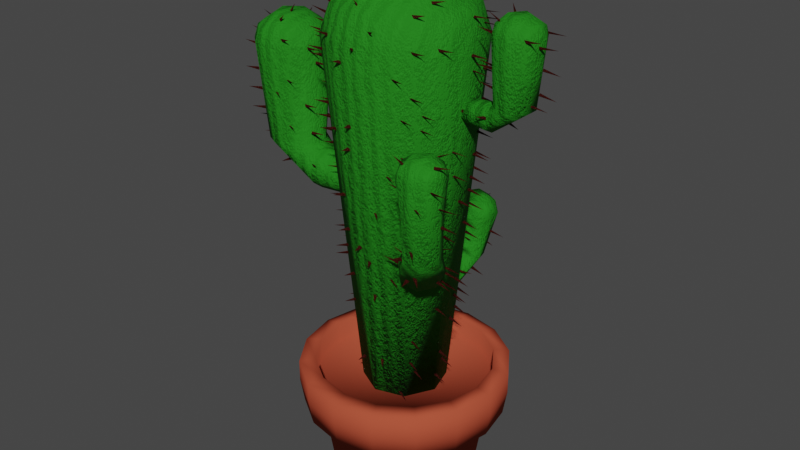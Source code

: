 # Source: Cactus.blend  (saved by Blender 3.6.13; exported with 4.5.12 LTS)
import bpy
from mathutils import Matrix  # noqa: F401  (used for matrix-valued properties, if any)

bpy.ops.wm.read_factory_settings(use_empty=True)
scene = bpy.context.scene
scene.name = 'Scene'

# ---- collections
col_collection = bpy.data.collections.new('Collection'); scene.collection.children.link(col_collection)

# ---- materials (node trees are filled in below, after node groups)
mat_cactus = bpy.data.materials.new('Cactus')
mat_cactus.use_transparent_shadow = False
mat_thorn = bpy.data.materials.new('Thorn')
mat_thorn.alpha_threshold = 0.0
mat_thorn.use_transparent_shadow = False
mat_thorn.roughness = 0.5
mat_thorn.line_color = (0.0, 0.0, 0.0, 1.0)
mat_pot = bpy.data.materials.new('pot')
mat_pot.use_transparent_shadow = False

# ---- node groups
ng_geometry_nodes = bpy.data.node_groups.new('Geometry Nodes', 'GeometryNodeTree')
_s = ng_geometry_nodes.interface.new_socket(name='Geometry', in_out='OUTPUT', socket_type='NodeSocketGeometry')
_s = ng_geometry_nodes.interface.new_socket(name='Geometry', in_out='INPUT', socket_type='NodeSocketGeometry')
ng_geometry_nodes.is_modifier = True
# nodes of 'Geometry Nodes' reference scene objects; filled in after objects exist

# ---- material node trees
mat_cactus.use_nodes = True; mat_cactus.node_tree.nodes.clear()
_N = mat_cactus.node_tree.nodes; _L = mat_cactus.node_tree.links
n0 = _N.new('ShaderNodeOutputMaterial'); n0.name = 'Material Output'; n0.location = (300, 300)
n1 = _N.new('ShaderNodeBsdfPrincipled'); n1.name = 'Principled BSDF'; n1.location = (10, 300)
n1.distribution = 'GGX'
n1.subsurface_method = 'RANDOM_WALK_SKIN'
n1.inputs[0].default_value = (0.01721, 0.2019, 0.01201, 1.0)
n1.inputs[2].default_value = 0.7727
n1.inputs[3].default_value = 1.45
n1.inputs[13].default_value = 0.07273
n1.inputs[27].default_value = (0.0, 0.0, 0.0, 1.0)
n1.inputs[28].default_value = 1.0
n2 = _N.new('ShaderNodeTexCoord'); n2.name = 'Texture Coordinate'; n2.location = (-1011, -83)
n3 = _N.new('ShaderNodeTexWave'); n3.name = 'Wave Texture'; n3.location = (-695, -64)
n3.bands_direction = 'Z'
n3.inputs[1].default_value = 7.1
n3.inputs[2].default_value = 5.0
n3.inputs[3].default_value = 4.7
n3.inputs[4].default_value = 2.0
n3.inputs[5].default_value = 1.0
n4 = _N.new('ShaderNodeValToRGB'); n4.name = 'Color Ramp'; n4.location = (-511, -85)
while len(n4.color_ramp.elements) > 1: n4.color_ramp.elements.remove(n4.color_ramp.elements[-1])
n4.color_ramp.elements[0].position = 0.0; n4.color_ramp.elements[0].color = (0.0, 0.0, 0.0, 1.0)
_e = n4.color_ramp.elements.new(0.9182); _e.color = (1.0, 1.0, 1.0, 1.0)
n5 = _N.new('ShaderNodeBump'); n5.name = 'Bump'; n5.location = (-201, -110)
n5.inputs[0].default_value = 0.275
n5.inputs[1].default_value = 1.0
n5.inputs[2].default_value = 1.0
_L.new(n2.outputs[0], n3.inputs[0])
_L.new(n3.outputs[1], n4.inputs[0])
_L.new(n4.outputs[0], n5.inputs[3])
_L.new(n5.outputs[0], n1.inputs[5])
_L.new(n1.outputs[0], n0.inputs[0])
n0.is_active_output = True
mat_thorn.use_nodes = True; mat_thorn.node_tree.nodes.clear()
_N = mat_thorn.node_tree.nodes; _L = mat_thorn.node_tree.links
n0 = _N.new('ShaderNodeOutputMaterial'); n0.name = 'Material Output'; n0.location = (300, 300)
n1 = _N.new('ShaderNodeTexNoise'); n1.name = 'Noise Texture'; n1.location = (-787, 151)
n1.inputs[2].default_value = 10.3
n1.inputs[3].default_value = 0.0
n1.inputs[4].default_value = 0.6833
n1.inputs[8].default_value = 2.3
n2 = _N.new('ShaderNodeBsdfPrincipled'); n2.name = 'Principled BSDF'; n2.location = (10, 300)
n2.distribution = 'GGX'
n2.subsurface_method = 'RANDOM_WALK_SKIN'
n2.inputs[0].default_value = (0.1065, 0.01762, 0.01225, 1.0)
n2.inputs[2].default_value = 1.0
n2.inputs[3].default_value = 1.45
n2.inputs[13].default_value = 0.0
n2.inputs[27].default_value = (0.0, 0.0, 0.0, 1.0)
n2.inputs[28].default_value = 1.0
n3 = _N.new('ShaderNodeBump'); n3.name = 'Bump'; n3.location = (-196, -115)
n3.inputs[0].default_value = 0.8417
n3.inputs[1].default_value = 1.0
n3.inputs[2].default_value = 1.0
n4 = _N.new('ShaderNodeTexCoord'); n4.name = 'Texture Coordinate'; n4.location = (-1062, 125)
n5 = _N.new('ShaderNodeValToRGB'); n5.name = 'Color Ramp'; n5.location = (-497, 125)
while len(n5.color_ramp.elements) > 1: n5.color_ramp.elements.remove(n5.color_ramp.elements[-1])
n5.color_ramp.elements[0].position = 0.2136; n5.color_ramp.elements[0].color = (0.0, 0.0, 0.0, 1.0)
_e = n5.color_ramp.elements.new(0.8455); _e.color = (1.0, 1.0, 1.0, 1.0)
_L.new(n1.outputs[0], n5.inputs[0])
_L.new(n3.outputs[0], n2.inputs[5])
_L.new(n5.outputs[0], n3.inputs[3])
_L.new(n2.outputs[0], n0.inputs[0])
_L.new(n4.outputs[0], n1.inputs[0])
n0.is_active_output = True
mat_pot.use_nodes = True; mat_pot.node_tree.nodes.clear()
_N = mat_pot.node_tree.nodes; _L = mat_pot.node_tree.links
n0 = _N.new('ShaderNodeBsdfPrincipled'); n0.name = 'Principled BSDF'; n0.location = (10, 300)
n0.distribution = 'GGX'
n0.subsurface_method = 'RANDOM_WALK_SKIN'
n0.inputs[0].default_value = (0.4454, 0.07644, 0.03928, 1.0)
n0.inputs[2].default_value = 0.2136
n0.inputs[3].default_value = 1.45
n0.inputs[13].default_value = 0.0
n0.inputs[27].default_value = (0.0, 0.0, 0.0, 1.0)
n0.inputs[28].default_value = 1.0
n1 = _N.new('ShaderNodeOutputMaterial'); n1.name = 'Material Output'; n1.location = (300, 300)
_L.new(n0.outputs[0], n1.inputs[0])
n1.is_active_output = True

# ---- world
world_world = bpy.data.worlds.new('World'); scene.world = world_world
world_world.use_nodes = True; world_world.node_tree.nodes.clear()
_N = world_world.node_tree.nodes; _L = world_world.node_tree.links
n0 = _N.new('ShaderNodeOutputWorld'); n0.name = 'World Output'; n0.location = (300, 300)
n1 = _N.new('ShaderNodeBackground'); n1.name = 'Background'; n1.location = (10, 300)
n1.inputs[0].default_value = (0.05088, 0.05088, 0.05088, 1.0)
_L.new(n1.outputs[0], n0.inputs[0])
n0.is_active_output = True
world_world.color = (0.05088, 0.05088, 0.05088)
world_world.use_sun_shadow = False
world_world.sun_shadow_jitter_overblur = 0.0

# ---- meshes
me_cylinder_001 = bpy.data.meshes.new('Cylinder.001')
me_cylinder_001.from_pydata([(5.24, 0.4098, 0.6776), (8.778, 0.4234, 1.691), (5.465, 0.2337, 0.6776), (5.541, -0.02982, 0.6776), (8.798, 0.1411, 1.495), (5.395, -0.3219, 0.6776), (8.789, -0.351, 1.582), (5.001, -0.4242, 0.6774), (4.706, -0.1243, 0.6776), (8.769, -0.3881, 1.779), (4.727, 0.161, 0.6776), (4.904, 0.3703, 0.6776), (8.759, 0.1417, 1.89), (8.486, 0.7881, 1.61), (8.511, 0.5286, 1.398), (8.526, -0.08224, 1.311), (8.506, -0.6405, 1.453), (8.483, -0.7945, 1.645), (8.465, -0.7546, 1.819), (8.451, -0.5103, 1.972), (8.451, -0.08223, 2.06), (8.453, 0.5282, 1.973), (8.468, 0.7696, 1.788), (8.116, 0.8657, 1.525), (8.138, 0.5949, 1.352), (8.152, 0.1857, 1.255), (8.144, -0.4708, 1.301), (8.116, -0.8657, 1.525), (8.098, -0.9125, 1.714), (8.086, -0.8182, 1.87), (8.068, -0.4706, 2.054), (8.067, 0.1857, 2.1), (8.072, 0.5948, 2.002), (8.086, 0.8182, 1.87), (5.547, 0.3199, 1.213), (5.651, -0.06488, 1.234), (5.444, -0.4223, 1.201), (5.161, -0.5313, 1.245), (4.833, -0.451, 1.207), (4.603, -0.1489, 1.211), (4.637, 0.2432, 1.208), (4.854, 0.4553, 1.21), (5.173, 0.5457, 1.257), (5.684, 0.6871, 1.599), (5.674, 0.5935, 1.457), (5.695, 0.2279, 1.316), (5.687, -0.3511, 1.341), (5.656, -0.6647, 1.708), (5.636, -0.4751, 1.864), (5.621, 0.07545, 1.946), (5.636, 0.4522, 1.865), (5.655, 0.6532, 1.734), (8.098, 0.9125, 1.714), (5.67, -0.6724, 1.54), (10.36, 0.8257, 0.1429), (0.02696, 1.002, -0.03996), (0.04216, 0.6418, -0.3615), (10.37, 0.7097, -0.1155), (0.04704, -0.1028, -0.465), (10.38, 0.08508, -0.2841), (0.03894, -0.7851, -0.2933), (10.37, -0.5298, -0.2003), (10.36, -0.855, 0.105), (0.02316, -1.002, 0.04073), (0.008115, -0.6418, 0.362), (10.34, -0.53, 0.4121), (0.003256, 0.1028, 0.4655), (10.34, 0.08507, 0.4961), (0.01132, 0.7851, 0.2938), (10.35, 0.6492, 0.3571), (9.773, 1.509, -0.1809), (9.785, 1.031, -0.4792), (9.81, 0.1661, -0.6568), (9.789, -0.766, -0.5626), (9.78, -1.255, -0.3734), (9.768, -1.546, -0.1155), (9.744, -1.604, 0.2369), (9.735, -1.255, 0.5732), (9.726, -0.7655, 0.7624), (9.739, 0.1661, 0.8569), (9.73, 1.031, 0.679), (9.741, 1.429, 0.4497), (9.749, 1.61, 0.17), (9.019, 1.659, -0.2899), (9.032, 1.213, -0.5594), (9.04, 0.5755, -0.7279), (9.043, -0.3752, -0.7627), (9.032, -1.213, -0.5594), (9.019, -1.659, -0.2899), (9.005, -1.839, 0.01346), (8.988, -1.755, 0.384), (8.97, -1.213, 0.7436), (8.962, -0.3752, 0.9469), (8.962, 0.5755, 0.9121), (8.97, 1.213, 0.7436), (8.988, 1.755, 0.384), (9.005, 1.839, 0.01346), (7.889, -0.1745, -0.6858), (7.942, 0.1077, -0.6945), (10.03, -0.1378, -1.154), (7.809, 0.2602, -0.7023), (10.03, 0.1992, -1.255), (7.588, 0.2697, -0.7071), (7.439, 0.1066, -0.7048), (10.03, -0.003198, -1.406), (7.452, -0.09538, -0.6977), (7.605, -0.2284, -0.6901), (10.03, -0.3403, -1.305), (9.845, -0.3701, -1.089), (9.85, 0.01811, -1.049), (9.846, 0.3501, -1.148), (9.842, 0.4315, -1.316), (9.843, 0.2297, -1.47), (9.846, -0.1585, -1.511), (9.843, -0.4905, -1.411), (9.84, -0.5718, -1.244), (9.611, -0.6419, -1.27), (9.61, -0.5117, -1.103), (9.616, -0.02443, -1.004), (9.611, 0.3789, -1.111), (9.615, 0.5067, -1.282), (9.609, 0.3721, -1.456), (9.61, 0.004018, -1.546), (9.607, -0.3998, -1.503), (9.607, -0.5965, -1.382), (7.935, -0.2798, -1.011), (8.056, -0.06953, -1.034), (7.99, 0.1717, -1.031), (7.761, 0.3063, -1.065), (7.475, 0.2035, -1.037), (7.39, -0.06765, -1.033), (7.505, -0.2801, -1.023), (7.736, -0.3693, -1.051), (8.088, -0.2744, -1.092), (8.085, 0.179, -1.109), (8.086, 0.3577, -1.238), (8.089, 0.329, -1.359), (8.081, 0.1225, -1.461), (8.081, -0.242, -1.463), (8.087, -0.4761, -1.349), (8.085, -0.4838, -1.229), (7.502, -2.425, -0.9369), (4.707, -0.5405, -0.2732), (7.506, -2.121, -0.8408), (4.672, -0.2813, -0.4221), (4.359, -0.1693, -0.4943), (7.513, -1.928, -0.9777), (3.969, -0.271, -0.4465), (3.894, -0.5097, -0.3124), (7.507, -2.231, -1.074), (4.201, -0.7202, -0.1841), (7.34, -1.908, -0.7797), (7.343, -1.714, -0.9197), (7.347, -1.781, -1.074), (7.345, -2.08, -1.169), (7.335, -2.438, -1.136), (7.326, -2.631, -0.9957), (7.328, -2.565, -0.8418), (7.295, -2.192, -0.7207), (7.128, -1.768, -0.7938), (7.135, -1.636, -0.9798), (7.132, -1.849, -1.158), (7.146, -2.236, -1.199), (7.12, -2.52, -1.142), (7.124, -2.688, -0.9967), (7.116, -2.592, -0.7949), (4.829, -1.474, -0.5924), (4.87, -1.242, -0.7255), (4.682, -1.055, -0.825), (4.316, -0.9654, -0.8674), (3.93, -1.128, -0.8079), (3.817, -1.409, -0.6517), (4.082, -1.633, -0.5183), (4.502, -1.628, -0.488), (5.147, -2.137, -0.7349), (5.159, -1.804, -0.7669), (5.168, -1.612, -0.9228), (5.153, -1.728, -1.078), (5.156, -2.052, -1.144), (5.148, -2.416, -1.06), (5.154, -2.478, -0.862), (6.171, -2.247, -0.7597), (6.186, -1.809, -0.8186), (6.162, -1.716, -0.9992), (6.168, -1.905, -1.133), (6.12, -2.524, -0.8537), (4.137, 2.942, -0.03996), (2.551, 1.071, 0.02228), (4.143, 2.58, 0.06324), (2.37, 1.093, 0.1899), (4.13, 2.786, 0.2255), (1.976, 1.091, 0.08571), (4.126, 3.149, 0.1212), (2.172, 1.069, -0.07841), (3.955, 2.42, -0.05243), (3.946, 2.326, 0.1243), (3.937, 2.533, 0.2895), (3.929, 2.942, 0.3366), (3.921, 3.298, 0.2341), (3.923, 3.392, 0.0569), (3.939, 3.186, -0.1077), (3.955, 2.777, -0.1548), (3.709, 2.508, -0.1496), (3.707, 2.255, 0.02673), (3.698, 2.29, 0.1975), (3.684, 2.628, 0.3628), (3.67, 3.198, 0.3266), (3.672, 3.451, 0.1502), (3.68, 3.416, -0.02056), (3.697, 3.078, -0.1858), (2.571, 1.845, 0.1337), (1.976, 1.859, 0.1264), (1.957, 1.829, -0.04277), (2.322, 1.841, -0.1293), (2.598, 1.905, -0.06488), (2.657, 1.94, 0.05162), (2.651, 2.122, 0.1976), (2.37, 2.099, 0.2109), (2.633, 2.775, 0.1539), (2.649, 2.872, -0.002501), (2.656, 2.685, -0.145), (2.67, 2.335, -0.184), (3.168, 2.423, -0.0492), (3.163, 2.33, 0.1234), (3.148, 2.532, 0.2827), (3.129, 2.917, 0.3242), (3.134, 3.255, 0.2265), (3.145, 3.344, 0.05894), (3.134, 3.14, -0.09767), (3.164, 2.766, -0.1449)], [], [(4, 15, 14), (16, 6, 17), (9, 18, 17), (9, 19, 18), (20, 12, 21), (22, 1, 13), (30, 29, 18, 19), (33, 22, 52), (32, 21, 33), (31, 21, 32), (20, 31, 30), (18, 29, 28), (27, 17, 28), (26, 16, 27), (25, 15, 26), (14, 25, 24), (14, 24, 23), (13, 23, 52), (42, 0, 11), (40, 11, 10), (0, 34, 2), (51, 42, 41), (49, 40, 39), (38, 48, 39), (36, 53, 37), (46, 36, 35), (34, 45, 35), (42, 44, 34), (52, 43, 51), (48, 30, 49), (47, 29, 48), (53, 28, 47), (44, 24, 45), (23, 44, 43), (57, 71, 70), (73, 61, 74), (75, 62, 76), (65, 78, 77), (80, 69, 81), (95, 82, 96), (92, 79, 93), (78, 92, 91), (77, 91, 90), (76, 90, 89), (88, 75, 89), (87, 74, 88), (86, 73, 87), (72, 86, 85), (70, 83, 96), (55, 83, 56), (56, 85, 58), (63, 90, 64), (64, 92, 66), (95, 55, 68), (99, 109, 108), (110, 101, 111), (104, 113, 112), (114, 107, 115), (123, 114, 124), (122, 113, 123), (112, 122, 121), (111, 121, 120), (119, 110, 120), (108, 118, 117), (115, 117, 116), (131, 106, 105), (130, 105, 103), (129, 103, 102), (100, 128, 102), (98, 127, 100), (97, 126, 98), (132, 97, 106), (139, 132, 131), (138, 131, 130), (129, 137, 130), (128, 136, 129), (135, 128, 127), (134, 127, 126), (125, 133, 126), (132, 140, 125), (116, 140, 139), (123, 139, 138), (137, 122, 138), (136, 121, 137), (135, 120, 136), (119, 135, 134), (118, 134, 133), (140, 117, 133), (158, 143, 151), (146, 153, 152), (154, 149, 155), (141, 157, 156), (14, 13, 1, 4), (162, 155, 163), (154, 162, 161), (153, 161, 160), (159, 152, 160), (158, 151, 159), (185, 165, 181), (158, 182, 181), (160, 183, 182), (164, 165, 185), (171, 148, 147), (169, 147, 145), (144, 168, 145), (142, 167, 144), (150, 173, 142), (180, 173, 172), (180, 172, 171), (179, 171, 170), (178, 170, 169), (168, 177, 169), (167, 176, 168), (166, 175, 167), (173, 174, 166), (179, 164, 180), (184, 178, 177), (183, 177, 176), (175, 182, 176), (194, 188, 195), (190, 197, 196), (198, 192, 199), (186, 201, 200), (200, 209, 208), (199, 208, 207), (206, 198, 207), (205, 197, 206), (196, 205, 204), (195, 204, 203), (202, 194, 203), (209, 201, 202), (202, 222, 229), (203, 223, 222), (223, 204, 224), (224, 205, 225), (206, 226, 225), (207, 227, 226), (227, 208, 228), (228, 209, 229), (191, 212, 193), (211, 191, 189), (210, 189, 187), (211, 219, 212), (216, 217, 210), (6, 16, 15, 4), (20, 19, 9, 12), (17, 6, 9), (1, 22, 21, 12), (1, 12, 9, 6, 4), (3, 5, 7, 8, 10, 11, 0, 2), (22, 13, 52), (33, 21, 22), (31, 20, 21), (19, 20, 30), (40, 10, 8, 39), (28, 17, 18), (27, 16, 17), (26, 15, 16), (14, 15, 25), (13, 14, 23), (41, 42, 11), (40, 41, 11), (8, 7, 38, 39), (7, 5, 36, 37), (37, 38, 7), (5, 3, 35, 36), (3, 2, 34, 35), (41, 40, 50, 51), (42, 34, 0), (51, 43, 42), (47, 38, 37, 53), (49, 50, 40), (39, 48, 49), (38, 47, 48), (51, 50, 32, 33), (46, 53, 36), (45, 46, 35), (34, 44, 45), (43, 44, 42), (33, 52, 51), (50, 49, 31, 32), (53, 46, 26, 27), (49, 30, 31), (48, 29, 30), (47, 28, 29), (53, 27, 28), (46, 45, 25, 26), (70, 82, 54, 57), (45, 24, 25), (44, 23, 24), (52, 23, 43), (72, 71, 57, 59), (61, 73, 72, 59), (62, 75, 74, 61), (77, 76, 62, 65), (79, 78, 65, 67), (69, 80, 79, 67), (57, 54, 69, 67, 65, 62, 61, 59), (54, 82, 81, 69), (55, 56, 58, 60, 63, 64, 66, 68), (81, 95, 94, 80), (95, 81, 82), (80, 94, 93, 79), (85, 84, 71, 72), (78, 79, 92), (77, 78, 91), (76, 77, 90), (89, 75, 76), (88, 74, 75), (87, 73, 74), (86, 72, 73), (84, 83, 70, 71), (60, 58, 86, 87), (82, 70, 96), (55, 96, 83), (56, 83, 84), (56, 84, 85), (58, 85, 86), (63, 60, 88, 89), (87, 88, 60), (68, 66, 93, 94), (63, 89, 90), (64, 90, 91), (64, 91, 92), (92, 93, 66), (108, 115, 107, 99), (94, 95, 68), (95, 96, 55), (101, 110, 109, 99), (112, 111, 101, 104), (107, 114, 113, 104), (107, 104, 101, 99), (115, 116, 124, 114), (103, 105, 106, 97, 98, 100, 102), (110, 119, 118, 109), (123, 113, 114), (112, 113, 122), (111, 112, 121), (120, 110, 111), (158, 157, 141, 143), (108, 109, 118), (115, 108, 117), (140, 116, 117), (119, 120, 135), (131, 132, 106), (130, 131, 105), (129, 130, 103), (102, 128, 129), (100, 127, 128), (98, 126, 127), (97, 125, 126), (132, 125, 97), (139, 140, 132), (138, 139, 131), (137, 138, 130), (129, 136, 137), (128, 135, 136), (134, 135, 127), (133, 134, 126), (125, 140, 133), (124, 116, 139), (123, 124, 139), (122, 123, 138), (137, 121, 122), (136, 120, 121), (118, 119, 134), (133, 117, 118), (146, 152, 151, 143), (154, 153, 146, 149), (141, 156, 155, 149), (149, 146, 143, 141), (150, 142, 144, 145, 147, 148), (165, 164, 156, 157), (156, 164, 163, 155), (161, 184, 183, 160), (162, 154, 155), (153, 154, 161), (152, 153, 160), (159, 151, 152), (157, 158, 165), (181, 165, 158), (158, 159, 182), (159, 160, 182), (150, 148, 171, 172), (184, 161, 162), (163, 164, 179), (172, 173, 150), (179, 178, 162, 163), (170, 171, 147), (169, 170, 147), (145, 168, 169), (144, 167, 168), (142, 166, 167), (142, 173, 166), (179, 180, 171), (178, 179, 170), (177, 178, 169), (168, 176, 177), (167, 175, 176), (166, 174, 175), (180, 174, 173), (180, 164, 185), (182, 175, 174, 181), (184, 162, 178), (183, 184, 177), (182, 183, 176), (181, 174, 180, 185), (188, 194, 201, 186), (196, 195, 188, 190), (192, 198, 197, 190), (200, 199, 192, 186), (186, 192, 190, 188), (189, 191, 193, 187), (187, 193, 213, 214), (200, 201, 209), (199, 200, 208), (207, 198, 199), (206, 197, 198), (196, 197, 205), (195, 196, 204), (203, 194, 195), (202, 201, 194), (209, 202, 229), (202, 203, 222), (223, 203, 204), (224, 204, 205), (205, 206, 225), (206, 207, 226), (227, 207, 208), (228, 208, 209), (193, 212, 213), (191, 211, 212), (217, 211, 189), (189, 210, 217), (215, 210, 187), (214, 215, 187), (221, 213, 212, 220), (229, 221, 220, 228), (212, 219, 220), (218, 219, 211), (217, 218, 211), (215, 216, 210), (213, 221, 214), (228, 220, 219, 227), (219, 218, 226, 227), (218, 217, 225, 226), (217, 216, 224, 225), (216, 215, 223, 224), (223, 215, 214, 222), (222, 214, 221, 229)])
me_cylinder_001.polygons.foreach_set('use_smooth', [True] * 350)
_uv = me_cylinder_001.uv_layers.new(name='UVMap')
_uv.uv.foreach_set('vector', [0.8092, 1.0, 0.7333, 0.9709, 0.8668, 0.9709, 0.6002, 0.9709, 0.585, 1.0, 0.5168, 0.9709, 0.4416, 1.0, 0.4454, 0.9709, 0.5168, 0.9709, 0.4416, 1.0, 0.361, 0.9709, 0.4454, 0.9709, 0.2667, 0.9709, 0.1905, 1.0, 0.1332, 0.9709, 0.04321, 0.9709, 0.02749, 1.0, 0.0, 0.9709, 0.3372, 0.9343, 0.4268, 0.9343, 0.4454, 0.9709, 0.361, 0.9709, 0.07322, 0.9343, 0.04321, 0.9709, 0.01354, 0.9343, 0.1368, 0.9343, 0.1332, 0.9709, 0.07322, 0.9343, 0.2171, 0.9343, 0.1332, 0.9709, 0.1368, 0.9343, 0.2667, 0.9709, 0.2171, 0.9343, 0.3372, 0.9343, 0.4454, 0.9709, 0.4268, 0.9343, 0.4865, 0.9343, 0.5538, 0.9343, 0.5168, 0.9709, 0.4865, 0.9343, 0.6627, 0.9343, 0.6002, 0.9709, 0.5538, 0.9343, 0.7829, 0.9343, 0.7333, 0.9709, 0.6627, 0.9343, 0.8668, 0.9709, 0.7829, 0.9343, 0.8632, 0.9343, 0.8668, 0.9709, 0.8632, 0.9343, 0.9462, 0.9343, 0.9696, 0.9709, 0.9462, 0.9343, 1.0, 0.9343, 0.007297, 0.6343, 0.0, 0.5, 0.08267, 0.5, 0.1753, 0.6343, 0.08267, 0.5, 0.1876, 0.5, 0.9531, 0.5, 0.8515, 0.6343, 0.8438, 0.5, 0.0519, 0.6952, 0.007297, 0.6343, 0.08307, 0.6343, 0.2321, 0.6952, 0.1753, 0.6343, 0.295, 0.6343, 0.4109, 0.6343, 0.3732, 0.6952, 0.295, 0.6343, 0.6049, 0.6343, 0.5379, 0.6952, 0.5136, 0.6343, 0.6633, 0.6952, 0.6049, 0.6343, 0.7308, 0.6343, 0.8515, 0.6343, 0.8048, 0.6952, 0.7308, 0.6343, 0.9806, 0.6343, 0.9169, 0.6952, 0.8515, 0.6343, 0.01354, 0.9343, 0.0, 0.6952, 0.0519, 0.6952, 0.3732, 0.6952, 0.3372, 0.9343, 0.2321, 0.6952, 0.4595, 0.6952, 0.4268, 0.9343, 0.3732, 0.6952, 0.5379, 0.6952, 0.4865, 0.9343, 0.4595, 0.6952, 0.9169, 0.6952, 0.8632, 0.9343, 0.8048, 0.6952, 0.9462, 0.9343, 0.9169, 0.6952, 0.9873, 0.6952, 0.9153, 1.0, 0.8611, 0.9709, 0.9424, 0.9709, 0.6707, 0.9709, 0.6378, 1.0, 0.6072, 0.9709, 0.5451, 0.9709, 0.4987, 1.0, 0.4732, 0.9709, 0.3623, 1.0, 0.3292, 0.9709, 0.3928, 0.9709, 0.1389, 0.9709, 0.1049, 1.0, 0.07576, 0.9709, 0.05181, 0.9343, 0.01427, 0.9709, 0.0, 0.9343, 0.2829, 0.9343, 0.2333, 0.9709, 0.1993, 0.9343, 0.3292, 0.9709, 0.2829, 0.9343, 0.3646, 0.9343, 0.3928, 0.9709, 0.3646, 0.9343, 0.4482, 0.9343, 0.4732, 0.9709, 0.4482, 0.9343, 0.5142, 0.9343, 0.5719, 0.9343, 0.5451, 0.9709, 0.5142, 0.9343, 0.6354, 0.9343, 0.6072, 0.9709, 0.5719, 0.9343, 0.7171, 0.9343, 0.6707, 0.9709, 0.6354, 0.9343, 0.7667, 0.9709, 0.7171, 0.9343, 0.8007, 0.9343, 0.9424, 0.9709, 0.9281, 0.9343, 0.9858, 0.9343, 0.9793, 0.5, 0.9281, 0.9343, 0.8644, 0.5, 0.8644, 0.5, 0.8007, 0.9343, 0.7331, 0.5, 0.4886, 0.5, 0.4482, 0.9343, 0.3644, 0.5, 0.3644, 0.5, 0.2829, 0.9343, 0.2331, 0.5, 0.05181, 0.9343, 0.01718, 0.5, 0.102, 0.5, 0.8064, 1.0, 0.7325, 0.9709, 0.866, 0.9709, 0.5998, 0.9709, 0.5287, 1.0, 0.4908, 0.9709, 0.3064, 1.0, 0.2325, 0.9709, 0.366, 0.9709, 0.09979, 0.9709, 0.04536, 1.0, 0.01525, 0.9709, 0.1617, 0.9343, 0.09979, 0.9709, 0.07319, 0.9343, 0.2823, 0.9343, 0.2325, 0.9709, 0.1617, 0.9343, 0.366, 0.9709, 0.2823, 0.9343, 0.404, 0.9343, 0.4908, 0.9709, 0.404, 0.9343, 0.5099, 0.9343, 0.6164, 0.9343, 0.5998, 0.9709, 0.5099, 0.9343, 0.866, 0.9709, 0.7485, 0.9343, 0.904, 0.9343, 0.9817, 0.9709, 0.904, 0.9343, 0.9909, 0.9343, 0.1129, 0.6343, 0.05171, 0.5, 0.1767, 0.5, 0.2314, 0.6343, 0.1767, 0.5, 0.3015, 0.5, 0.3706, 0.6343, 0.3015, 0.5, 0.4372, 0.5, 0.5735, 0.5, 0.5171, 0.6343, 0.4372, 0.5, 0.6983, 0.5, 0.648, 0.6343, 0.5735, 0.5, 0.8743, 0.5, 0.7696, 0.6343, 0.6983, 0.5, 0.9848, 0.6343, 0.8743, 0.5, 1.0, 0.5, 0.06223, 0.6952, 0.004451, 0.6343, 0.1129, 0.6343, 0.1932, 0.6952, 0.1129, 0.6343, 0.2314, 0.6343, 0.3706, 0.6343, 0.3358, 0.6952, 0.2314, 0.6343, 0.5171, 0.6343, 0.4486, 0.6952, 0.3706, 0.6343, 0.5397, 0.6952, 0.5171, 0.6343, 0.648, 0.6343, 0.6625, 0.6952, 0.648, 0.6343, 0.7696, 0.6343, 0.8882, 0.6343, 0.8442, 0.6952, 0.7696, 0.6343, 0.9848, 0.6343, 0.9742, 0.6952, 0.8882, 0.6343, 0.01187, 0.9343, 0.0, 0.6952, 0.06223, 0.6952, 0.1617, 0.9343, 0.06223, 0.6952, 0.1932, 0.6952, 0.3358, 0.6952, 0.2823, 0.9343, 0.1932, 0.6952, 0.4486, 0.6952, 0.404, 0.9343, 0.3358, 0.6952, 0.5397, 0.6952, 0.5099, 0.9343, 0.4486, 0.6952, 0.6164, 0.9343, 0.5397, 0.6952, 0.6625, 0.6952, 0.7485, 0.9343, 0.6625, 0.6952, 0.8442, 0.6952, 0.9742, 0.6952, 0.904, 0.9343, 0.8442, 0.6952, 0.9092, 0.96, 0.8509, 1.0, 0.7905, 0.9709, 0.6258, 1.0, 0.5565, 0.9709, 0.6646, 0.9709, 0.4241, 0.9709, 0.3509, 1.0, 0.2905, 0.9709, 0.1262, 1.0, 0.05654, 0.9709, 0.1647, 0.9709, 0.8668, 0.9709, 0.9696, 0.9709, 0.9831, 1.0, 0.8092, 1.0, 0.3742, 0.9379, 0.2905, 0.9709, 0.2732, 0.9346, 0.4241, 0.9709, 0.3742, 0.9379, 0.497, 0.9343, 0.5565, 0.9709, 0.497, 0.9343, 0.6285, 0.9343, 0.7505, 0.9343, 0.6646, 0.9709, 0.6285, 0.9343, 0.9092, 0.96, 0.7905, 0.9709, 0.7505, 0.9343, 1.0, 0.7713, 0.9838, 0.9343, 0.9272, 0.7713, 0.9092, 0.96, 0.7444, 0.7713, 0.9272, 0.7713, 0.6285, 0.9343, 0.6158, 0.7713, 0.7444, 0.7713, 0.1606, 0.9353, 0.05413, 0.9343, 0.05954, 0.7713, 0.2191, 0.6343, 0.2127, 0.5, 0.3518, 0.5, 0.4882, 0.6343, 0.3518, 0.5, 0.517, 0.5, 0.6611, 0.5, 0.6058, 0.6343, 0.517, 0.5, 0.8104, 0.5, 0.7125, 0.6343, 0.6611, 0.5, 0.9678, 0.5, 0.9491, 0.6343, 0.8104, 0.5, 0.09307, 0.6952, 0.0, 0.6343, 0.08205, 0.6343, 0.09307, 0.6952, 0.08205, 0.6343, 0.2191, 0.6343, 0.2316, 0.6952, 0.2191, 0.6343, 0.3522, 0.6343, 0.3918, 0.6952, 0.3522, 0.6343, 0.4882, 0.6343, 0.6058, 0.6343, 0.5278, 0.6952, 0.4882, 0.6343, 0.7125, 0.6343, 0.6509, 0.6952, 0.6058, 0.6343, 0.8201, 0.6343, 0.7913, 0.6952, 0.7125, 0.6343, 0.9491, 0.6343, 0.9218, 0.6952, 0.8201, 0.6343, 0.2316, 0.6952, 0.1606, 0.9353, 0.09307, 0.6952, 0.488, 0.7713, 0.3918, 0.6952, 0.5278, 0.6952, 0.6158, 0.7713, 0.5278, 0.6952, 0.6509, 0.6952, 0.7913, 0.6952, 0.7444, 0.7713, 0.6509, 0.6952, 0.8499, 0.9709, 0.778, 1.0, 0.7402, 0.9709, 0.5573, 1.0, 0.4827, 0.9709, 0.6162, 0.9709, 0.3498, 0.9709, 0.2766, 1.0, 0.24, 0.9709, 0.07115, 1.0, 0.01576, 0.9709, 0.1163, 0.9709, 0.1163, 0.9709, 0.07019, 0.9343, 0.1984, 0.9343, 0.24, 0.9709, 0.1984, 0.9343, 0.2892, 0.9343, 0.4099, 0.9343, 0.3498, 0.9709, 0.2892, 0.9343, 0.5702, 0.9343, 0.4827, 0.9709, 0.4099, 0.9343, 0.6162, 0.9709, 0.5702, 0.9343, 0.6984, 0.9343, 0.7402, 0.9709, 0.6984, 0.9343, 0.7892, 0.9343, 0.9099, 0.9343, 0.8499, 0.9709, 0.7892, 0.9343, 1.0, 0.9343, 0.9752, 0.9709, 0.9099, 0.9343, 0.9099, 0.9343, 0.8525, 0.7713, 0.9767, 0.7713, 0.7892, 0.9343, 0.74, 0.7713, 0.8525, 0.7713, 0.74, 0.7713, 0.6984, 0.9343, 0.6135, 0.7713, 0.6135, 0.7713, 0.5702, 0.9343, 0.4819, 0.7713, 0.4099, 0.9343, 0.3492, 0.7713, 0.4819, 0.7713, 0.2892, 0.9343, 0.2401, 0.7713, 0.3492, 0.7713, 0.2401, 0.7713, 0.1984, 0.9343, 0.1137, 0.7713, 0.1137, 0.7713, 0.07019, 0.9343, 0.01766, 0.7713, 0.2739, 0.5, 0.1923, 0.6343, 0.07488, 0.5, 0.3307, 0.6343, 0.2739, 0.5, 0.5692, 0.5, 0.6604, 0.6343, 0.5692, 0.5, 0.7783, 0.5, 0.3307, 0.6343, 0.2395, 0.6952, 0.1923, 0.6343, 0.6193, 0.6952, 0.507, 0.6551, 0.6604, 0.6343, 0.585, 1.0, 0.6002, 0.9709, 0.7333, 0.9709, 0.8092, 1.0, 0.2667, 0.9709, 0.361, 0.9709, 0.4416, 1.0, 0.1905, 1.0, 0.5168, 0.9709, 0.585, 1.0, 0.4416, 1.0, 0.02749, 1.0, 0.04321, 0.9709, 0.1332, 0.9709, 0.1905, 1.0, 0.2487, 0.4814, 0.04924, 0.3296, 0.1691, 0.03767, 0.3676, 0.05087, 0.4509, 0.3293, 0.9837, 0.2337, 0.9038, 0.07323, 0.6916, 0.03099, 0.5262, 0.1822, 0.5311, 0.3406, 0.6337, 0.4534, 0.818, 0.4738, 0.9469, 0.3817, 0.04321, 0.9709, 0.0, 0.9709, 0.01354, 0.9343, 0.07322, 0.9343, 0.1332, 0.9709, 0.04321, 0.9709, 0.2171, 0.9343, 0.2667, 0.9709, 0.1332, 0.9709, 0.361, 0.9709, 0.2667, 0.9709, 0.3372, 0.9343, 0.1753, 0.6343, 0.1876, 0.5, 0.2968, 0.5, 0.295, 0.6343, 0.4865, 0.9343, 0.5168, 0.9709, 0.4454, 0.9709, 0.5538, 0.9343, 0.6002, 0.9709, 0.5168, 0.9709, 0.6627, 0.9343, 0.7333, 0.9709, 0.6002, 0.9709, 0.8668, 0.9709, 0.7333, 0.9709, 0.7829, 0.9343, 0.9696, 0.9709, 0.8668, 0.9709, 0.9462, 0.9343, 0.08307, 0.6343, 0.007297, 0.6343, 0.08267, 0.5, 0.1753, 0.6343, 0.08307, 0.6343, 0.08267, 0.5, 0.2968, 0.5, 0.4584, 0.5, 0.4109, 0.6343, 0.295, 0.6343, 0.4584, 0.5, 0.6139, 0.5, 0.6049, 0.6343, 0.5136, 0.6343, 0.5136, 0.6343, 0.4109, 0.6343, 0.4584, 0.5, 0.6139, 0.5, 0.7389, 0.5, 0.7308, 0.6343, 0.6049, 0.6343, 0.7389, 0.5, 0.8438, 0.5, 0.8515, 0.6343, 0.7308, 0.6343, 0.08307, 0.6343, 0.1753, 0.6343, 0.1349, 0.6952, 0.0519, 0.6952, 0.9806, 0.6343, 0.8515, 0.6343, 0.9531, 0.5, 0.0519, 0.6952, 0.0, 0.6952, 0.007297, 0.6343, 0.4595, 0.6952, 0.4109, 0.6343, 0.5136, 0.6343, 0.5379, 0.6952, 0.2321, 0.6952, 0.1349, 0.6952, 0.1753, 0.6343, 0.295, 0.6343, 0.3732, 0.6952, 0.2321, 0.6952, 0.4109, 0.6343, 0.4595, 0.6952, 0.3732, 0.6952, 0.0519, 0.6952, 0.1349, 0.6952, 0.1368, 0.9343, 0.07322, 0.9343, 0.6633, 0.6952, 0.5379, 0.6952, 0.6049, 0.6343, 0.8048, 0.6952, 0.6633, 0.6952, 0.7308, 0.6343, 0.8515, 0.6343, 0.9169, 0.6952, 0.8048, 0.6952, 0.9873, 0.6952, 0.9169, 0.6952, 0.9806, 0.6343, 0.07322, 0.9343, 0.01354, 0.9343, 0.0519, 0.6952, 0.1349, 0.6952, 0.2321, 0.6952, 0.2171, 0.9343, 0.1368, 0.9343, 0.5379, 0.6952, 0.6633, 0.6952, 0.6627, 0.9343, 0.5538, 0.9343, 0.2321, 0.6952, 0.3372, 0.9343, 0.2171, 0.9343, 0.3732, 0.6952, 0.4268, 0.9343, 0.3372, 0.9343, 0.4595, 0.6952, 0.4865, 0.9343, 0.4268, 0.9343, 0.5379, 0.6952, 0.5538, 0.9343, 0.4865, 0.9343, 0.6633, 0.6952, 0.8048, 0.6952, 0.7829, 0.9343, 0.6627, 0.9343, 0.9424, 0.9709, 1.0, 0.9709, 1.0, 1.0, 0.9153, 1.0, 0.8048, 0.6952, 0.8632, 0.9343, 0.7829, 0.9343, 0.9169, 0.6952, 0.9462, 0.9343, 0.8632, 0.9343, 1.0, 0.9343, 0.9462, 0.9343, 0.9873, 0.6952, 0.7667, 0.9709, 0.8611, 0.9709, 0.9153, 1.0, 0.7667, 1.0, 0.6378, 1.0, 0.6707, 0.9709, 0.7667, 0.9709, 0.7667, 1.0, 0.4987, 1.0, 0.5451, 0.9709, 0.6072, 0.9709, 0.6378, 1.0, 0.3928, 0.9709, 0.4732, 0.9709, 0.4987, 1.0, 0.3623, 1.0, 0.2333, 0.9709, 0.3292, 0.9709, 0.3623, 1.0, 0.2333, 1.0, 0.1049, 1.0, 0.1389, 0.9709, 0.2333, 0.9709, 0.2333, 1.0, 0.3672, 0.4494, 0.2281, 0.4878, 0.1066, 0.4353, 0.01677, 0.2745, 0.07177, 0.09808, 0.2481, 0.01857, 0.4283, 0.09816, 0.4832, 0.2745, 0.01463, 1.0, 0.01427, 0.9709, 0.07576, 0.9709, 0.1049, 1.0, 0.7671, 0.4839, 0.9262, 0.4042, 0.9832, 0.2251, 0.89, 0.06213, 0.7333, 0.01596, 0.5738, 0.09576, 0.5168, 0.2749, 0.61, 0.4379, 0.07576, 0.9709, 0.05181, 0.9343, 0.1354, 0.9343, 0.1389, 0.9709, 0.05181, 0.9343, 0.07576, 0.9709, 0.01427, 0.9709, 0.1389, 0.9709, 0.1354, 0.9343, 0.1993, 0.9343, 0.2333, 0.9709, 0.8007, 0.9343, 0.8646, 0.9343, 0.8611, 0.9709, 0.7667, 0.9709, 0.3292, 0.9709, 0.2333, 0.9709, 0.2829, 0.9343, 0.3928, 0.9709, 0.3292, 0.9709, 0.3646, 0.9343, 0.4732, 0.9709, 0.3928, 0.9709, 0.4482, 0.9343, 0.5142, 0.9343, 0.5451, 0.9709, 0.4732, 0.9709, 0.5719, 0.9343, 0.6072, 0.9709, 0.5451, 0.9709, 0.6354, 0.9343, 0.6707, 0.9709, 0.6072, 0.9709, 0.7171, 0.9343, 0.7667, 0.9709, 0.6707, 0.9709, 0.8646, 0.9343, 0.9281, 0.9343, 0.9424, 0.9709, 0.8611, 0.9709, 0.602, 0.5, 0.7331, 0.5, 0.7171, 0.9343, 0.6354, 0.9343, 1.0, 0.9709, 0.9424, 0.9709, 0.9858, 0.9343, 0.9793, 0.5, 0.9858, 0.9343, 0.9281, 0.9343, 0.8644, 0.5, 0.9281, 0.9343, 0.8646, 0.9343, 0.8644, 0.5, 0.8646, 0.9343, 0.8007, 0.9343, 0.7331, 0.5, 0.8007, 0.9343, 0.7171, 0.9343, 0.4886, 0.5, 0.602, 0.5, 0.5719, 0.9343, 0.5142, 0.9343, 0.6354, 0.9343, 0.5719, 0.9343, 0.602, 0.5, 0.102, 0.5, 0.2331, 0.5, 0.1993, 0.9343, 0.1354, 0.9343, 0.4886, 0.5, 0.5142, 0.9343, 0.4482, 0.9343, 0.3644, 0.5, 0.4482, 0.9343, 0.3646, 0.9343, 0.3644, 0.5, 0.3646, 0.9343, 0.2829, 0.9343, 0.2829, 0.9343, 0.1993, 0.9343, 0.2331, 0.5, 0.866, 0.9709, 0.9817, 0.9709, 0.9808, 1.0, 0.8064, 1.0, 0.1354, 0.9343, 0.05181, 0.9343, 0.102, 0.5, 0.05181, 0.9343, 0.0, 0.9343, 0.01718, 0.5, 0.5287, 1.0, 0.5998, 0.9709, 0.7325, 0.9709, 0.8064, 1.0, 0.366, 0.9709, 0.4908, 0.9709, 0.5287, 1.0, 0.3064, 1.0, 0.04536, 1.0, 0.09979, 0.9709, 0.2325, 0.9709, 0.3064, 1.0, 0.2117, 0.4677, 0.04792, 0.1745, 0.2886, 0.03239, 0.4521, 0.3255, 0.01525, 0.9709, 0.01187, 0.9343, 0.07319, 0.9343, 0.09979, 0.9709, 0.5278, 0.1755, 0.5401, 0.3542, 0.6752, 0.472, 0.9066, 0.4052, 0.972, 0.1752, 0.8543, 0.04019, 0.6612, 0.03645, 0.5998, 0.9709, 0.6164, 0.9343, 0.7485, 0.9343, 0.7325, 0.9709, 0.1617, 0.9343, 0.2325, 0.9709, 0.09979, 0.9709, 0.366, 0.9709, 0.2325, 0.9709, 0.2823, 0.9343, 0.4908, 0.9709, 0.366, 0.9709, 0.404, 0.9343, 0.5099, 0.9343, 0.5998, 0.9709, 0.4908, 0.9709, 0.9092, 0.96, 1.0, 0.9709, 1.0, 1.0, 0.8509, 1.0, 0.866, 0.9709, 0.7325, 0.9709, 0.7485, 0.9343, 0.9817, 0.9709, 0.866, 0.9709, 0.904, 0.9343, 0.9742, 0.6952, 0.9909, 0.9343, 0.904, 0.9343, 0.6164, 0.9343, 0.5099, 0.9343, 0.5397, 0.6952, 0.1129, 0.6343, 0.004451, 0.6343, 0.05171, 0.5, 0.2314, 0.6343, 0.1129, 0.6343, 0.1767, 0.5, 0.3706, 0.6343, 0.2314, 0.6343, 0.3015, 0.5, 0.4372, 0.5, 0.5171, 0.6343, 0.3706, 0.6343, 0.5735, 0.5, 0.648, 0.6343, 0.5171, 0.6343, 0.6983, 0.5, 0.7696, 0.6343, 0.648, 0.6343, 0.8743, 0.5, 0.8882, 0.6343, 0.7696, 0.6343, 0.9848, 0.6343, 0.8882, 0.6343, 0.8743, 0.5, 0.06223, 0.6952, 0.0, 0.6952, 0.004451, 0.6343, 0.1932, 0.6952, 0.06223, 0.6952, 0.1129, 0.6343, 0.3358, 0.6952, 0.1932, 0.6952, 0.2314, 0.6343, 0.3706, 0.6343, 0.4486, 0.6952, 0.3358, 0.6952, 0.5171, 0.6343, 0.5397, 0.6952, 0.4486, 0.6952, 0.6625, 0.6952, 0.5397, 0.6952, 0.648, 0.6343, 0.8442, 0.6952, 0.6625, 0.6952, 0.7696, 0.6343, 0.8882, 0.6343, 0.9742, 0.6952, 0.8442, 0.6952, 0.07319, 0.9343, 0.01187, 0.9343, 0.06223, 0.6952, 0.1617, 0.9343, 0.07319, 0.9343, 0.06223, 0.6952, 0.2823, 0.9343, 0.1617, 0.9343, 0.1932, 0.6952, 0.3358, 0.6952, 0.404, 0.9343, 0.2823, 0.9343, 0.4486, 0.6952, 0.5099, 0.9343, 0.404, 0.9343, 0.7485, 0.9343, 0.6164, 0.9343, 0.6625, 0.6952, 0.8442, 0.6952, 0.904, 0.9343, 0.7485, 0.9343, 0.6258, 1.0, 0.6646, 0.9709, 0.7905, 0.9709, 0.8509, 1.0, 0.4241, 0.9709, 0.5565, 0.9709, 0.6258, 1.0, 0.3509, 1.0, 0.1262, 1.0, 0.1647, 0.9709, 0.2905, 0.9709, 0.3509, 1.0, 0.07589, 0.1227, 0.4077, 0.09518, 0.4241, 0.3773, 0.0919, 0.4044, 0.6961, 0.4626, 0.9619, 0.334, 0.9461, 0.1275, 0.7751, 0.01682, 0.5679, 0.1149, 0.5217, 0.3044, 0.05413, 0.9343, 0.1606, 0.9353, 0.1647, 0.9709, 0.05654, 0.9709, 0.1647, 0.9709, 0.1606, 0.9353, 0.2732, 0.9346, 0.2905, 0.9709, 0.497, 0.9343, 0.488, 0.7713, 0.6158, 0.7713, 0.6285, 0.9343, 0.3742, 0.9379, 0.4241, 0.9709, 0.2905, 0.9709, 0.5565, 0.9709, 0.4241, 0.9709, 0.497, 0.9343, 0.6646, 0.9709, 0.5565, 0.9709, 0.6285, 0.9343, 0.7505, 0.9343, 0.7905, 0.9709, 0.6646, 0.9709, 1.0, 0.9709, 0.9092, 0.96, 0.9838, 0.9343, 0.9272, 0.7713, 0.9838, 0.9343, 0.9092, 0.96, 0.9092, 0.96, 0.7505, 0.9343, 0.7444, 0.7713, 0.7505, 0.9343, 0.6285, 0.9343, 0.7444, 0.7713, 0.05225, 0.5, 0.2127, 0.5, 0.2191, 0.6343, 0.08205, 0.6343, 0.488, 0.7713, 0.497, 0.9343, 0.3742, 0.9379, 0.2732, 0.9346, 0.1606, 0.9353, 0.2316, 0.6952, 0.08205, 0.6343, 0.0, 0.6343, 0.05225, 0.5, 0.2316, 0.6952, 0.3918, 0.6952, 0.3742, 0.9379, 0.2732, 0.9346, 0.3522, 0.6343, 0.2191, 0.6343, 0.3518, 0.5, 0.4882, 0.6343, 0.3522, 0.6343, 0.3518, 0.5, 0.517, 0.5, 0.6058, 0.6343, 0.4882, 0.6343, 0.6611, 0.5, 0.7125, 0.6343, 0.6058, 0.6343, 0.8104, 0.5, 0.8201, 0.6343, 0.7125, 0.6343, 0.8104, 0.5, 0.9491, 0.6343, 0.8201, 0.6343, 0.2316, 0.6952, 0.09307, 0.6952, 0.2191, 0.6343, 0.3918, 0.6952, 0.2316, 0.6952, 0.3522, 0.6343, 0.5278, 0.6952, 0.3918, 0.6952, 0.4882, 0.6343, 0.6058, 0.6343, 0.6509, 0.6952, 0.5278, 0.6952, 0.7125, 0.6343, 0.7913, 0.6952, 0.6509, 0.6952, 0.8201, 0.6343, 0.9218, 0.6952, 0.7913, 0.6952, 1.0, 0.6952, 0.9218, 0.6952, 0.9491, 0.6343, 0.09307, 0.6952, 0.1606, 0.9353, 0.05954, 0.7713, 0.7444, 0.7713, 0.7913, 0.6952, 0.9218, 0.6952, 0.9272, 0.7713, 0.488, 0.7713, 0.3742, 0.9379, 0.3918, 0.6952, 0.6158, 0.7713, 0.488, 0.7713, 0.5278, 0.6952, 0.7444, 0.7713, 0.6158, 0.7713, 0.6509, 0.6952, 0.9272, 0.7713, 0.9218, 0.6952, 1.0, 0.6952, 1.0, 0.7713, 0.778, 1.0, 0.8499, 0.9709, 0.9752, 0.9709, 0.9756, 1.0, 0.6162, 0.9709, 0.7402, 0.9709, 0.778, 1.0, 0.5573, 1.0, 0.2766, 1.0, 0.3498, 0.9709, 0.4827, 0.9709, 0.5573, 1.0, 0.1163, 0.9709, 0.24, 0.9709, 0.2766, 1.0, 0.07115, 1.0, 0.1734, 0.4518, 0.03184, 0.2143, 0.3267, 0.04829, 0.4677, 0.2877, 0.8418, 0.05606, 0.5305, 0.2179, 0.6677, 0.4491, 0.9697, 0.2884, 0.7783, 0.5, 0.9755, 0.5, 0.9775, 0.6343, 0.8408, 0.6567, 0.1163, 0.9709, 0.01576, 0.9709, 0.07019, 0.9343, 0.24, 0.9709, 0.1163, 0.9709, 0.1984, 0.9343, 0.2892, 0.9343, 0.3498, 0.9709, 0.24, 0.9709, 0.4099, 0.9343, 0.4827, 0.9709, 0.3498, 0.9709, 0.6162, 0.9709, 0.4827, 0.9709, 0.5702, 0.9343, 0.7402, 0.9709, 0.6162, 0.9709, 0.6984, 0.9343, 0.7892, 0.9343, 0.8499, 0.9709, 0.7402, 0.9709, 0.9099, 0.9343, 0.9752, 0.9709, 0.8499, 0.9709, 1.0, 0.9343, 0.9099, 0.9343, 0.9767, 0.7713, 0.9099, 0.9343, 0.7892, 0.9343, 0.8525, 0.7713, 0.74, 0.7713, 0.7892, 0.9343, 0.6984, 0.9343, 0.6135, 0.7713, 0.6984, 0.9343, 0.5702, 0.9343, 0.5702, 0.9343, 0.4099, 0.9343, 0.4819, 0.7713, 0.4099, 0.9343, 0.2892, 0.9343, 0.3492, 0.7713, 0.2401, 0.7713, 0.2892, 0.9343, 0.1984, 0.9343, 0.1137, 0.7713, 0.1984, 0.9343, 0.07019, 0.9343, 0.07488, 0.5, 0.1923, 0.6343, 0.01529, 0.6343, 0.2739, 0.5, 0.3307, 0.6343, 0.1923, 0.6343, 0.507, 0.6551, 0.3307, 0.6343, 0.5692, 0.5, 0.5692, 0.5, 0.6604, 0.6343, 0.507, 0.6551, 0.7392, 0.6827, 0.6604, 0.6343, 0.7783, 0.5, 0.8408, 0.6567, 0.7392, 0.6827, 0.7783, 0.5, 0.01469, 0.6952, 0.01529, 0.6343, 0.1923, 0.6343, 0.1133, 0.6952, 0.01766, 0.7713, 0.01469, 0.6952, 0.1133, 0.6952, 0.1137, 0.7713, 0.1923, 0.6343, 0.2395, 0.6952, 0.1133, 0.6952, 0.3562, 0.6952, 0.2395, 0.6952, 0.3307, 0.6343, 0.507, 0.6551, 0.3562, 0.6952, 0.3307, 0.6343, 0.7392, 0.6827, 0.6193, 0.6952, 0.6604, 0.6343, 0.9775, 0.6343, 0.9741, 0.6952, 0.8408, 0.6567, 0.1137, 0.7713, 0.1133, 0.6952, 0.2395, 0.6952, 0.2401, 0.7713, 0.2395, 0.6952, 0.3562, 0.6952, 0.3492, 0.7713, 0.2401, 0.7713, 0.3562, 0.6952, 0.507, 0.6551, 0.4819, 0.7713, 0.3492, 0.7713, 0.507, 0.6551, 0.6193, 0.6952, 0.6135, 0.7713, 0.4819, 0.7713, 0.6193, 0.6952, 0.7392, 0.6827, 0.74, 0.7713, 0.6135, 0.7713, 0.74, 0.7713, 0.7392, 0.6827, 0.8408, 0.6567, 0.8525, 0.7713, 0.8525, 0.7713, 0.8408, 0.6567, 0.9741, 0.6952, 0.9767, 0.7713])
me_cylinder_001.materials.append(mat_cactus)
me_cylinder_001.update()
me_cone = bpy.data.meshes.new('Cone')
me_cone.from_pydata([(-0.05376, 0.4784, 0.0125), (-0.05214, 0.1422, 0.0125), (-0.3439, 0.06001, 0.0125), (0.0, 0.0, 2.013)], [], [(0, 3, 1), (0, 1, 2), (1, 3, 2), (2, 3, 0)])
_uv = me_cone.uv_layers.new(name='UVMap')
_uv.uv.foreach_set('vector', [0.25, 0.49, 0.25, 0.25, 0.4578, 0.13, 0.75, 0.49, 0.9578, 0.13, 0.5422, 0.13, 0.4578, 0.13, 0.25, 0.25, 0.04215, 0.13, 0.04215, 0.13, 0.25, 0.25, 0.25, 0.49])
me_cone.materials.append(mat_thorn)
me_cone.update()
me_cylinder = bpy.data.meshes.new('Cylinder')
me_cylinder.from_pydata([(-3.557e-10, 0.6877, -0.5), (0.0, 1.005, 0.4749), (0.2632, 0.6353, -0.5), (0.3846, 0.9284, 0.4749), (0.4863, 0.4863, -0.5), (0.7106, 0.7106, 0.4749), (0.6353, 0.2632, -0.5), (0.9284, 0.3846, 0.4749), (0.6877, -1.423e-09, -0.5), (1.005, 0.0, 0.4749), (0.6353, -0.2632, -0.5), (0.9284, -0.3846, 0.4749), (0.4863, -0.4863, -0.5), (0.7106, -0.7106, 0.4749), (0.2632, -0.6353, -0.5), (0.3846, -0.9284, 0.4749), (-3.557e-10, -0.6877, -0.5), (0.0, -1.005, 0.4749), (-0.2632, -0.6353, -0.5), (-0.3846, -0.9284, 0.4749), (-0.4863, -0.4863, -0.5), (-0.7106, -0.7106, 0.4749), (-0.6353, -0.2632, -0.5), (-0.9284, -0.3846, 0.4749), (-0.6877, -1.423e-09, -0.5), (-1.005, 0.0, 0.4749), (-0.6353, 0.2632, -0.5), (-0.9284, 0.3846, 0.4749), (-0.4863, 0.4863, -0.5), (-0.7106, 0.7106, 0.4749), (-0.2632, 0.6353, -0.5), (-0.3846, 0.9284, 0.4749), (-8.456e-11, 0.8114, 0.2623), (0.3698, 0.8928, 0.2371), (0.6833, 0.6833, 0.2371), (0.8928, 0.3698, 0.2371), (0.9663, -3.382e-10, 0.2371), (0.8928, -0.3698, 0.2371), (0.6833, -0.6833, 0.2371), (0.3698, -0.8928, 0.2371), (-8.456e-11, -0.9663, 0.2371), (-0.3698, -0.8928, 0.2371), (-0.6833, -0.6833, 0.2371), (-0.8928, -0.3698, 0.2371), (-0.9663, -3.382e-10, 0.2371), (-0.8928, 0.3698, 0.2371), (-0.6833, 0.6833, 0.2371), (-0.3698, 0.8928, 0.2371), (0.3253, 0.7853, 0.5), (0.0, 0.85, 0.5), (0.601, 0.601, 0.5), (0.7853, 0.3253, 0.5), (0.85, 0.0, 0.5), (0.7853, -0.3253, 0.5), (0.601, -0.601, 0.5), (0.3253, -0.7853, 0.5), (0.0, -0.85, 0.5), (-0.3253, -0.7853, 0.5), (-0.601, -0.601, 0.5), (-0.7853, -0.3253, 0.5), (-0.85, 0.0, 0.5), (-0.7853, 0.3253, 0.5), (-0.601, 0.601, 0.5), (-0.3253, 0.7853, 0.5), (-0.3105, 0.7496, 0.2623), (-8.456e-11, 0.9663, 0.2371), (-0.5738, 0.5738, 0.2623), (-0.7496, 0.3105, 0.2623), (-0.8114, -3.382e-10, 0.2623), (-0.7496, -0.3105, 0.2623), (-0.5738, -0.5738, 0.2623), (-0.3105, -0.7496, 0.2623), (-8.456e-11, -0.8114, 0.2623), (0.3105, -0.7496, 0.2623), (0.5738, -0.5738, 0.2623), (0.7496, -0.3105, 0.2623), (0.8114, -3.382e-10, 0.2623), (0.7496, 0.3105, 0.2623), (0.5738, 0.5738, 0.2623), (0.3105, 0.7496, 0.2623), (0.3253, 0.7853, 0.7086), (0.0, 0.85, 0.7086), (0.601, 0.601, 0.7086), (0.7853, 0.3253, 0.7086), (0.85, 0.0, 0.7086), (0.7853, -0.3253, 0.7086), (0.601, -0.601, 0.7086), (0.3253, -0.7853, 0.7086), (0.0, -0.85, 0.7086), (-0.3253, -0.7853, 0.7086), (-0.601, -0.601, 0.7086), (-0.7853, -0.3253, 0.7086), (-0.85, 0.0, 0.7086), (-0.7853, 0.3253, 0.7086), (-0.601, 0.601, 0.7086), (-0.3253, 0.7853, 0.7086), (0.3846, 0.9284, 0.6834), (0.0, 1.005, 0.6834), (0.7106, 0.7106, 0.6834), (0.9284, 0.3846, 0.6834), (1.005, 0.0, 0.6834), (0.9284, -0.3846, 0.6834), (0.7106, -0.7106, 0.6834), (0.3846, -0.9284, 0.6834), (0.0, -1.005, 0.6834), (-0.3846, -0.9284, 0.6834), (-0.7106, -0.7106, 0.6834), (-0.9284, -0.3846, 0.6834), (-1.005, 0.0, 0.6834), (-0.9284, 0.3846, 0.6834), (-0.7106, 0.7106, 0.6834), (-0.3846, 0.9284, 0.6834)], [], [(65, 1, 3, 33), (33, 3, 5, 34), (34, 5, 7, 35), (35, 7, 9, 36), (36, 9, 11, 37), (37, 11, 13, 38), (38, 13, 15, 39), (39, 15, 17, 40), (40, 17, 19, 41), (41, 19, 21, 42), (42, 21, 23, 43), (43, 23, 25, 44), (44, 25, 27, 45), (45, 27, 29, 46), (48, 49, 63, 62, 61, 60, 59, 58, 57, 56, 55, 54, 53, 52, 51, 50), (46, 29, 31, 47), (47, 31, 1, 65), (0, 2, 4, 6, 8, 10, 12, 14, 16, 18, 20, 22, 24, 26, 28, 30), (30, 64, 32, 0), (28, 66, 64, 30), (26, 67, 66, 28), (24, 68, 67, 26), (22, 69, 68, 24), (20, 70, 69, 22), (18, 71, 70, 20), (16, 72, 71, 18), (14, 73, 72, 16), (12, 74, 73, 14), (10, 75, 74, 12), (8, 76, 75, 10), (6, 77, 76, 8), (4, 78, 77, 6), (2, 79, 78, 4), (0, 32, 79, 2), (63, 49, 81, 95), (54, 55, 87, 86), (17, 15, 103, 104), (15, 13, 102, 103), (58, 59, 91, 90), (48, 50, 82, 80), (13, 11, 101, 102), (62, 63, 95, 94), (53, 54, 86, 85), (11, 9, 100, 101), (9, 7, 99, 100), (57, 58, 90, 89), (7, 5, 98, 99), (1, 31, 111, 97), (49, 48, 80, 81), (61, 62, 94, 93), (47, 65, 32, 64), (46, 47, 64, 66), (45, 46, 66, 67), (44, 45, 67, 68), (43, 44, 68, 69), (42, 43, 69, 70), (41, 42, 70, 71), (40, 41, 71, 72), (39, 40, 72, 73), (38, 39, 73, 74), (37, 38, 74, 75), (36, 37, 75, 76), (35, 36, 76, 77), (34, 35, 77, 78), (33, 34, 78, 79), (65, 33, 79, 32), (96, 97, 81, 80), (98, 96, 80, 82), (99, 98, 82, 83), (100, 99, 83, 84), (101, 100, 84, 85), (102, 101, 85, 86), (103, 102, 86, 87), (104, 103, 87, 88), (105, 104, 88, 89), (106, 105, 89, 90), (107, 106, 90, 91), (108, 107, 91, 92), (109, 108, 92, 93), (110, 109, 93, 94), (111, 110, 94, 95), (97, 111, 95, 81), (19, 17, 104, 105), (50, 51, 83, 82), (59, 60, 92, 91), (21, 19, 105, 106), (23, 21, 106, 107), (55, 56, 88, 87), (25, 23, 107, 108), (51, 52, 84, 83), (60, 61, 93, 92), (27, 25, 108, 109), (29, 27, 109, 110), (56, 57, 89, 88), (3, 1, 97, 96), (31, 29, 110, 111), (5, 3, 96, 98), (52, 53, 85, 84)])
me_cylinder.polygons.foreach_set('use_smooth', [True] * 98)
_uv = me_cylinder.uv_layers.new(name='UVMap')
_uv.uv.foreach_set('vector', [1.0, 0.8811, 1.0, 1.0, 0.9375, 1.0, 0.9375, 0.8811, 0.9375, 0.8811, 0.9375, 1.0, 0.875, 1.0, 0.875, 0.8811, 0.875, 0.8811, 0.875, 1.0, 0.8125, 1.0, 0.8125, 0.8811, 0.8125, 0.8811, 0.8125, 1.0, 0.75, 1.0, 0.75, 0.8811, 0.75, 0.8811, 0.75, 1.0, 0.6875, 1.0, 0.6875, 0.8811, 0.6875, 0.8811, 0.6875, 1.0, 0.625, 1.0, 0.625, 0.8811, 0.625, 0.8811, 0.625, 1.0, 0.5625, 1.0, 0.5625, 0.8811, 0.5625, 0.8811, 0.5625, 1.0, 0.5, 1.0, 0.5, 0.8811, 0.5, 0.8811, 0.5, 1.0, 0.4375, 1.0, 0.4375, 0.8811, 0.4375, 0.8811, 0.4375, 1.0, 0.375, 1.0, 0.375, 0.8811, 0.375, 0.8811, 0.375, 1.0, 0.3125, 1.0, 0.3125, 0.8811, 0.3125, 0.8811, 0.3125, 1.0, 0.25, 1.0, 0.25, 0.8811, 0.25, 0.8811, 0.25, 1.0, 0.1875, 1.0, 0.1875, 0.8811, 0.1875, 0.8811, 0.1875, 1.0, 0.125, 1.0, 0.125, 0.8811, 0.3418, 0.4717, 0.25, 0.49, 0.1582, 0.4717, 0.08029, 0.4197, 0.02827, 0.3418, 0.01, 0.25, 0.02827, 0.1582, 0.08029, 0.08029, 0.1582, 0.02827, 0.25, 0.01, 0.3418, 0.02827, 0.4197, 0.08029, 0.4717, 0.1582, 0.49, 0.25, 0.4717, 0.3418, 0.4197, 0.4197, 0.125, 0.8811, 0.125, 1.0, 0.0625, 1.0, 0.0625, 0.8811, 0.0625, 0.8811, 0.0625, 1.0, 0.0, 1.0, 0.0, 0.8811, 0.75, 0.49, 0.8418, 0.4717, 0.9197, 0.4197, 0.9717, 0.3418, 0.99, 0.25, 0.9717, 0.1582, 0.9197, 0.08029, 0.8418, 0.02827, 0.75, 0.01, 0.6582, 0.02827, 0.5803, 0.08029, 0.5283, 0.1582, 0.51, 0.25, 0.5283, 0.3418, 0.5803, 0.4197, 0.6582, 0.4717, 0.0625, 0.5, 0.0625, 0.8811, 0.0, 0.8811, 0.0, 0.5, 0.125, 0.5, 0.125, 0.8811, 0.0625, 0.8811, 0.0625, 0.5, 0.1875, 0.5, 0.1875, 0.8811, 0.125, 0.8811, 0.125, 0.5, 0.25, 0.5, 0.25, 0.8811, 0.1875, 0.8811, 0.1875, 0.5, 0.3125, 0.5, 0.3125, 0.8811, 0.25, 0.8811, 0.25, 0.5, 0.375, 0.5, 0.375, 0.8811, 0.3125, 0.8811, 0.3125, 0.5, 0.4375, 0.5, 0.4375, 0.8811, 0.375, 0.8811, 0.375, 0.5, 0.5, 0.5, 0.5, 0.8811, 0.4375, 0.8811, 0.4375, 0.5, 0.5625, 0.5, 0.5625, 0.8811, 0.5, 0.8811, 0.5, 0.5, 0.625, 0.5, 0.625, 0.8811, 0.5625, 0.8811, 0.5625, 0.5, 0.6875, 0.5, 0.6875, 0.8811, 0.625, 0.8811, 0.625, 0.5, 0.75, 0.5, 0.75, 0.8811, 0.6875, 0.8811, 0.6875, 0.5, 0.8125, 0.5, 0.8125, 0.8811, 0.75, 0.8811, 0.75, 0.5, 0.875, 0.5, 0.875, 0.8811, 0.8125, 0.8811, 0.8125, 0.5, 0.9375, 0.5, 0.9375, 0.8811, 0.875, 0.8811, 0.875, 0.5, 1.0, 0.5, 1.0, 0.8811, 0.9375, 0.8811, 0.9375, 0.5, 0.1582, 0.4717, 0.25, 0.49, 0.25, 0.49, 0.1582, 0.4717, 0.4197, 0.08029, 0.3418, 0.02827, 0.3418, 0.02827, 0.4197, 0.08029, 0.5, 1.0, 0.5625, 1.0, 0.5625, 1.0, 0.5, 1.0, 0.5625, 1.0, 0.625, 1.0, 0.625, 1.0, 0.5625, 1.0, 0.08029, 0.08029, 0.02827, 0.1582, 0.02827, 0.1582, 0.08029, 0.08029, 0.3418, 0.4717, 0.4197, 0.4197, 0.4197, 0.4197, 0.3418, 0.4717, 0.625, 1.0, 0.6875, 1.0, 0.6875, 1.0, 0.625, 1.0, 0.08029, 0.4197, 0.1582, 0.4717, 0.1582, 0.4717, 0.08029, 0.4197, 0.4717, 0.1582, 0.4197, 0.08029, 0.4197, 0.08029, 0.4717, 0.1582, 0.6875, 1.0, 0.75, 1.0, 0.75, 1.0, 0.6875, 1.0, 0.75, 1.0, 0.8125, 1.0, 0.8125, 1.0, 0.75, 1.0, 0.1582, 0.02827, 0.08029, 0.08029, 0.08029, 0.08029, 0.1582, 0.02827, 0.8125, 1.0, 0.875, 1.0, 0.875, 1.0, 0.8125, 1.0, 0.0, 1.0, 0.0625, 1.0, 0.0625, 1.0, 0.0, 1.0, 0.25, 0.49, 0.3418, 0.4717, 0.3418, 0.4717, 0.25, 0.49, 0.02827, 0.3418, 0.08029, 0.4197, 0.08029, 0.4197, 0.02827, 0.3418, 0.0625, 0.8811, 0.0, 0.8811, 0.0, 0.8811, 0.0625, 0.8811, 0.125, 0.8811, 0.0625, 0.8811, 0.0625, 0.8811, 0.125, 0.8811, 0.1875, 0.8811, 0.125, 0.8811, 0.125, 0.8811, 0.1875, 0.8811, 0.25, 0.8811, 0.1875, 0.8811, 0.1875, 0.8811, 0.25, 0.8811, 0.3125, 0.8811, 0.25, 0.8811, 0.25, 0.8811, 0.3125, 0.8811, 0.375, 0.8811, 0.3125, 0.8811, 0.3125, 0.8811, 0.375, 0.8811, 0.4375, 0.8811, 0.375, 0.8811, 0.375, 0.8811, 0.4375, 0.8811, 0.5, 0.8811, 0.4375, 0.8811, 0.4375, 0.8811, 0.5, 0.8811, 0.5625, 0.8811, 0.5, 0.8811, 0.5, 0.8811, 0.5625, 0.8811, 0.625, 0.8811, 0.5625, 0.8811, 0.5625, 0.8811, 0.625, 0.8811, 0.6875, 0.8811, 0.625, 0.8811, 0.625, 0.8811, 0.6875, 0.8811, 0.75, 0.8811, 0.6875, 0.8811, 0.6875, 0.8811, 0.75, 0.8811, 0.8125, 0.8811, 0.75, 0.8811, 0.75, 0.8811, 0.8125, 0.8811, 0.875, 0.8811, 0.8125, 0.8811, 0.8125, 0.8811, 0.875, 0.8811, 0.9375, 0.8811, 0.875, 0.8811, 0.875, 0.8811, 0.9375, 0.8811, 1.0, 0.8811, 0.9375, 0.8811, 0.9375, 0.8811, 1.0, 0.8811, 0.9375, 1.0, 1.0, 1.0, 1.0, 1.0, 0.9375, 1.0, 0.875, 1.0, 0.9375, 1.0, 0.9375, 1.0, 0.875, 1.0, 0.8125, 1.0, 0.875, 1.0, 0.875, 1.0, 0.8125, 1.0, 0.75, 1.0, 0.8125, 1.0, 0.8125, 1.0, 0.75, 1.0, 0.6875, 1.0, 0.75, 1.0, 0.75, 1.0, 0.6875, 1.0, 0.625, 1.0, 0.6875, 1.0, 0.6875, 1.0, 0.625, 1.0, 0.5625, 1.0, 0.625, 1.0, 0.625, 1.0, 0.5625, 1.0, 0.5, 1.0, 0.5625, 1.0, 0.5625, 1.0, 0.5, 1.0, 0.4375, 1.0, 0.5, 1.0, 0.5, 1.0, 0.4375, 1.0, 0.375, 1.0, 0.4375, 1.0, 0.4375, 1.0, 0.375, 1.0, 0.3125, 1.0, 0.375, 1.0, 0.375, 1.0, 0.3125, 1.0, 0.25, 1.0, 0.3125, 1.0, 0.3125, 1.0, 0.25, 1.0, 0.1875, 1.0, 0.25, 1.0, 0.25, 1.0, 0.1875, 1.0, 0.125, 1.0, 0.1875, 1.0, 0.1875, 1.0, 0.125, 1.0, 0.0625, 1.0, 0.125, 1.0, 0.125, 1.0, 0.0625, 1.0, 0.0, 1.0, 0.0625, 1.0, 0.0625, 1.0, 0.0, 1.0, 0.4375, 1.0, 0.5, 1.0, 0.5, 1.0, 0.4375, 1.0, 0.4197, 0.4197, 0.4717, 0.3418, 0.4717, 0.3418, 0.4197, 0.4197, 0.02827, 0.1582, 0.01, 0.25, 0.01, 0.25, 0.02827, 0.1582, 0.375, 1.0, 0.4375, 1.0, 0.4375, 1.0, 0.375, 1.0, 0.3125, 1.0, 0.375, 1.0, 0.375, 1.0, 0.3125, 1.0, 0.3418, 0.02827, 0.25, 0.01, 0.25, 0.01, 0.3418, 0.02827, 0.25, 1.0, 0.3125, 1.0, 0.3125, 1.0, 0.25, 1.0, 0.4717, 0.3418, 0.49, 0.25, 0.49, 0.25, 0.4717, 0.3418, 0.01, 0.25, 0.02827, 0.3418, 0.02827, 0.3418, 0.01, 0.25, 0.1875, 1.0, 0.25, 1.0, 0.25, 1.0, 0.1875, 1.0, 0.125, 1.0, 0.1875, 1.0, 0.1875, 1.0, 0.125, 1.0, 0.25, 0.01, 0.1582, 0.02827, 0.1582, 0.02827, 0.25, 0.01, 0.9375, 1.0, 1.0, 1.0, 1.0, 1.0, 0.9375, 1.0, 0.0625, 1.0, 0.125, 1.0, 0.125, 1.0, 0.0625, 1.0, 0.875, 1.0, 0.9375, 1.0, 0.9375, 1.0, 0.875, 1.0, 0.49, 0.25, 0.4717, 0.1582, 0.4717, 0.1582, 0.49, 0.25])
me_cylinder.materials.append(mat_pot)
me_cylinder.update()

# ---- objects
ob_cactus = bpy.data.objects.new('Cactus', me_cylinder_001)
ob_thorn = bpy.data.objects.new('Thorn', me_cone)
ob_cylinder = bpy.data.objects.new('Cylinder', me_cylinder)
_N = ng_geometry_nodes.nodes; _L = ng_geometry_nodes.links
n0 = _N.new('NodeGroupOutput'); n0.name = 'Group Output'; n0.location = (200, 0)
n1 = _N.new('NodeGroupInput'); n1.name = 'Group Input'; n1.location = (-710, 50)
n2 = _N.new('GeometryNodeObjectInfo'); n2.name = 'Object Info'; n2.location = (-722, -235)
n2.inputs[0].default_value = ob_thorn
n3 = _N.new('GeometryNodeDistributePointsOnFaces'); n3.name = 'Distribute Points on Faces'; n3.location = (-538, -55)
n3.distribute_method = 'POISSON'
n3.inputs[2].default_value = 0.3
n3.inputs[3].default_value = 3.6
n4 = _N.new('GeometryNodeJoinGeometry'); n4.name = 'Join Geometry'; n4.location = (15, 62)
n5 = _N.new('GeometryNodeInputInstanceRotation'); n5.name = 'Instance Rotation'; n5.location = (-528, -438)
n6 = _N.new('GeometryNodeInstanceOnPoints'); n6.name = 'Instance on Points'; n6.location = (-179, -135)
n6.inputs[6].default_value = (0.2, 0.1, 0.1)
_L.new(n2.outputs[4], n6.inputs[2])
_L.new(n1.outputs[0], n3.inputs[0])
_L.new(n3.outputs[0], n6.inputs[0])
_L.new(n1.outputs[0], n4.inputs[0])
_L.new(n4.outputs[0], n0.inputs[0])
_L.new(n6.outputs[0], n4.inputs[0])
_L.new(n3.outputs[2], n6.inputs[5])
n0.is_active_output = True

# ---- transforms, parenting, visibility, modifiers, constraints
ob_cactus.location = (-4.768e-07, 0.0, 0.3941)
ob_cactus.rotation_euler = (0.0, -1.549, 0.0)
ob_cactus.scale = (0.3856, 0.3856, 0.8269)
_m = ob_cactus.modifiers.new('GeometryNodes', 'NODES')
_m.node_group = ng_geometry_nodes
ob_thorn.location = (0.0, 0.0, 0.0)
ob_thorn.scale = (0.2815, 0.2815, 0.2815)
ob_cylinder.location = (0.0, 0.0, 0.0)

# ---- collection membership
col_collection.objects.link(ob_cactus)
col_collection.objects.link(ob_thorn)
col_collection.objects.link(ob_cylinder)

# ---- scene / render settings (as saved in the file)
scene.frame_start = 1; scene.frame_end = 250; scene.frame_set(0)
scene.render.engine = 'BLENDER_EEVEE_NEXT'
scene.cycles.sampling_pattern = 'TABULATED_SOBOL'
scene.view_settings.view_transform = 'Filmic'
bpy.context.view_layer.update()

# ---- added for rendering (the .blend has no active camera and no usable light): camera, sun
cam_auto = bpy.data.cameras.new('AutoCamera')
cam_auto.lens = 50.0
cam_auto.sensor_width = 36.0
cam_auto.clip_end = 1000.0
ob_auto_camera = bpy.data.objects.new('AutoCamera', cam_auto)
scene.collection.objects.link(ob_auto_camera)
ob_auto_camera.location = (5.63359, -6.83539, 6.62103)
ob_auto_camera.rotation_euler = (1.09748, -7.21219e-08, 0.694738)
scene.camera = ob_auto_camera
light_auto_sun = bpy.data.lights.new('AutoSun', 'SUN')
light_auto_sun.energy = 3.0
light_auto_sun.angle = 0.0523599
ob_auto_sun = bpy.data.objects.new('AutoSun', light_auto_sun)
scene.collection.objects.link(ob_auto_sun)
ob_auto_sun.rotation_euler = (0.872665, 0.174533, 0.523599)
bpy.context.view_layer.update()
